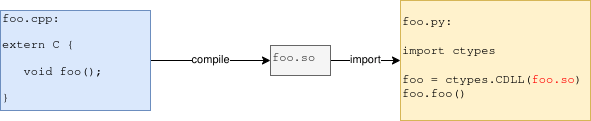

The diagram above was exported from draw.io. Its source (the exported page's mxGraphModel, read from the mxfile embedded in the PNG):
<mxGraphModel dx="1606" dy="825" grid="1" gridSize="10" guides="1" tooltips="1" connect="1" arrows="1" fold="1" page="1" pageScale="1" pageWidth="850" pageHeight="1100" math="0" shadow="0">
  <root>
    <mxCell id="0" />
    <mxCell id="1" parent="0" />
    <mxCell id="UqoOmWiMqMKBq3yR76ZO-5" value="compile" style="edgeStyle=orthogonalEdgeStyle;rounded=0;orthogonalLoop=1;jettySize=auto;html=1;" parent="1" source="LVHtGkEJrxsSJVeyOr0x-1" target="UqoOmWiMqMKBq3yR76ZO-4" edge="1">
      <mxGeometry relative="1" as="geometry" />
    </mxCell>
    <mxCell id="LVHtGkEJrxsSJVeyOr0x-1" value="&lt;pre&gt;foo.cpp:&lt;/pre&gt;&lt;pre&gt;extern C {&lt;/pre&gt;&lt;pre&gt;   void foo();&lt;br&gt;&lt;/pre&gt;&lt;pre&gt;}&lt;/pre&gt;" style="rounded=0;whiteSpace=wrap;html=1;align=left;fillColor=#dae8fc;strokeColor=#6c8ebf;" parent="1" vertex="1">
      <mxGeometry x="100" y="430" width="150" height="100" as="geometry" />
    </mxCell>
    <mxCell id="UqoOmWiMqMKBq3yR76ZO-8" value="import" style="edgeStyle=orthogonalEdgeStyle;rounded=0;orthogonalLoop=1;jettySize=auto;html=1;" parent="1" source="UqoOmWiMqMKBq3yR76ZO-4" target="UqoOmWiMqMKBq3yR76ZO-7" edge="1">
      <mxGeometry relative="1" as="geometry" />
    </mxCell>
    <mxCell id="UqoOmWiMqMKBq3yR76ZO-4" value="&lt;pre&gt;foo.so&lt;/pre&gt;" style="whiteSpace=wrap;html=1;align=left;rounded=0;fillColor=#f5f5f5;strokeColor=#666666;fontColor=#333333;" parent="1" vertex="1">
      <mxGeometry x="370" y="465" width="60" height="30" as="geometry" />
    </mxCell>
    <mxCell id="UqoOmWiMqMKBq3yR76ZO-7" value="&lt;pre&gt;foo.py:&lt;br&gt;&lt;br&gt;import ctypes&lt;br&gt;&lt;br&gt;foo = ctypes.CDLL(&lt;font style=&quot;color: rgb(255, 0, 0);&quot;&gt;foo.so&lt;/font&gt;)&lt;br&gt;foo.foo()&lt;/pre&gt;" style="whiteSpace=wrap;html=1;align=left;rounded=0;fillColor=#fff2cc;strokeColor=#d6b656;" parent="1" vertex="1">
      <mxGeometry x="500" y="420" width="190" height="120" as="geometry" />
    </mxCell>
  </root>
</mxGraphModel>